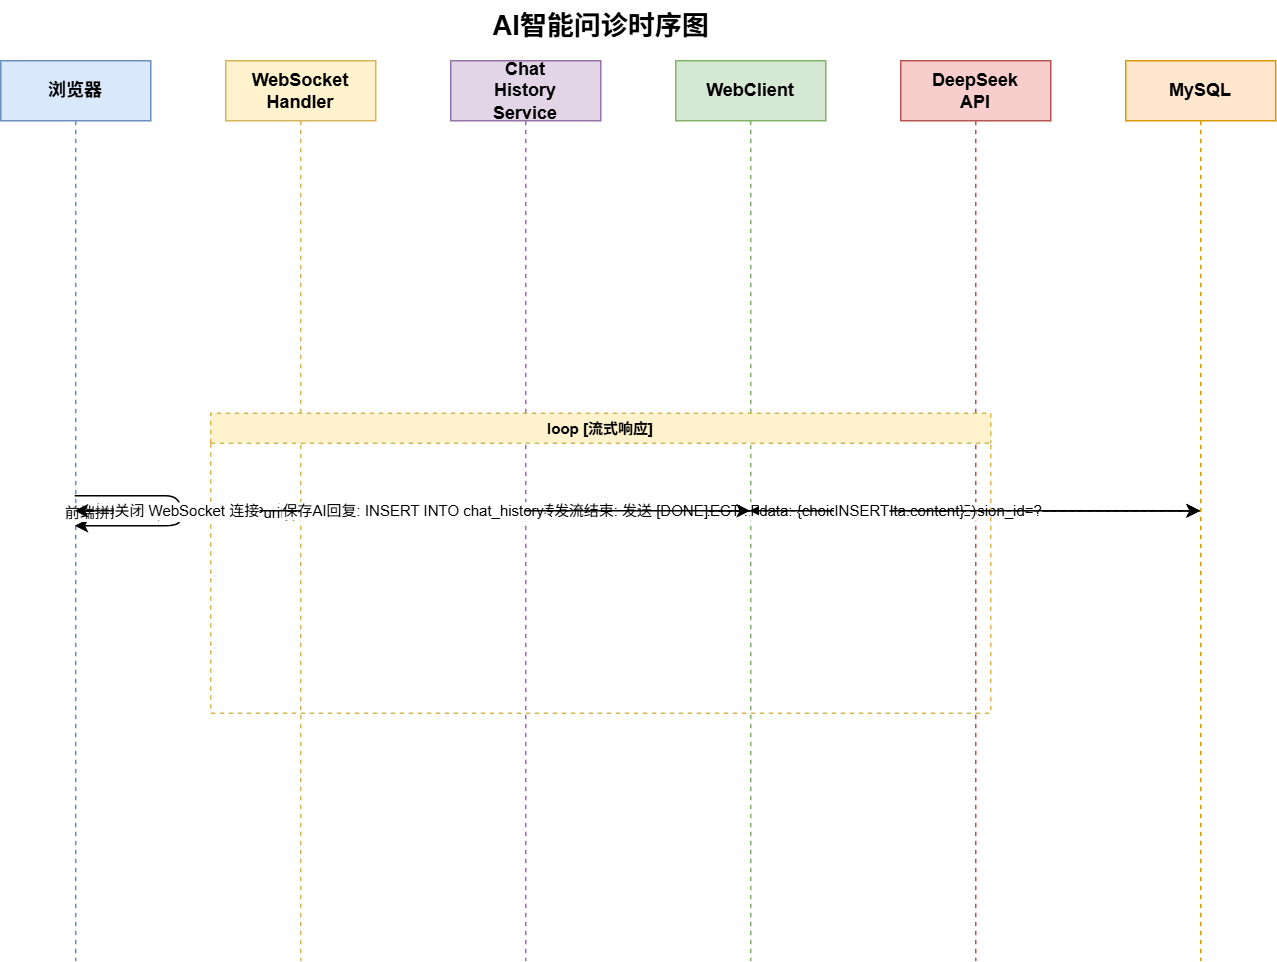

The diagram above was exported from draw.io. Its source (the exported page's mxGraphModel, read from the mxfile embedded in the PNG):
<mxGraphModel dx="1202" dy="664" grid="1" gridSize="10" guides="1" tooltips="1" connect="1" arrows="1" fold="1" page="1" pageScale="1" pageWidth="1000" pageHeight="700" math="0" shadow="0">
  <root>
    <mxCell id="0" />
    <mxCell id="1" parent="0" />
    <mxCell id="title" parent="1" style="text;html=1;fontSize=18;fontStyle=1;align=center;" value="AI智能问诊时序图" vertex="1">
      <mxGeometry height="30" width="300" x="300" y="10" as="geometry" />
    </mxCell>
    <mxCell id="p1" parent="1" style="shape=umlLifeline;perimeter=lifelinePerimeter;whiteSpace=wrap;html=1;container=0;fillColor=#dae8fc;strokeColor=#6c8ebf;size=40;" value="&lt;b&gt;浏览器&lt;/b&gt;" vertex="1">
      <mxGeometry height="600" width="100" x="50" y="50" as="geometry" />
    </mxCell>
    <mxCell id="p2" parent="1" style="shape=umlLifeline;perimeter=lifelinePerimeter;whiteSpace=wrap;html=1;container=0;fillColor=#fff2cc;strokeColor=#d6b656;size=40;" value="&lt;b&gt;WebSocket&lt;br&gt;Handler&lt;/b&gt;" vertex="1">
      <mxGeometry height="600" width="100" x="200" y="50" as="geometry" />
    </mxCell>
    <mxCell id="p3" parent="1" style="shape=umlLifeline;perimeter=lifelinePerimeter;whiteSpace=wrap;html=1;container=0;fillColor=#e1d5e7;strokeColor=#9673a6;size=40;" value="&lt;b&gt;Chat&lt;br&gt;History&lt;br&gt;Service&lt;/b&gt;" vertex="1">
      <mxGeometry height="600" width="100" x="350" y="50" as="geometry" />
    </mxCell>
    <mxCell id="p4" parent="1" style="shape=umlLifeline;perimeter=lifelinePerimeter;whiteSpace=wrap;html=1;container=0;fillColor=#d5e8d4;strokeColor=#82b366;size=40;" value="&lt;b&gt;WebClient&lt;/b&gt;" vertex="1">
      <mxGeometry height="600" width="100" x="500" y="50" as="geometry" />
    </mxCell>
    <mxCell id="p5" parent="1" style="shape=umlLifeline;perimeter=lifelinePerimeter;whiteSpace=wrap;html=1;container=0;fillColor=#f8cecc;strokeColor=#b85450;size=40;" value="&lt;b&gt;DeepSeek&lt;br&gt;API&lt;/b&gt;" vertex="1">
      <mxGeometry height="600" width="100" x="650" y="50" as="geometry" />
    </mxCell>
    <mxCell id="p6" parent="1" style="shape=umlLifeline;perimeter=lifelinePerimeter;whiteSpace=wrap;html=1;container=0;fillColor=#ffe6cc;strokeColor=#d79b00;size=40;" value="&lt;b&gt;MySQL&lt;/b&gt;" vertex="1">
      <mxGeometry height="600" width="100" x="800" y="50" as="geometry" />
    </mxCell>
    <mxCell id="m1" edge="1" parent="1" source="p1" style="html=1;fontSize=10;" target="p2" value="WebSocket 连接建立">
      <mxGeometry relative="1" as="geometry">
        <mxPoint y="120" as="sourcePoint" />
        <mxPoint y="120" as="targetPoint" />
      </mxGeometry>
    </mxCell>
    <mxCell id="m2" edge="1" parent="1" source="p1" style="html=1;fontSize=10;" target="p2" value="发送消息 {sessionId, content}">
      <mxGeometry relative="1" as="geometry">
        <mxPoint y="150" as="sourcePoint" />
        <mxPoint y="150" as="targetPoint" />
      </mxGeometry>
    </mxCell>
    <mxCell id="m3" edge="1" parent="1" source="p2" style="html=1;fontSize=10;" target="p3" value="保存用户消息: INSERT INTO chat_history">
      <mxGeometry relative="1" as="geometry">
        <mxPoint y="180" as="sourcePoint" />
        <mxPoint y="180" as="targetPoint" />
      </mxGeometry>
    </mxCell>
    <mxCell id="m4" edge="1" parent="1" source="p3" style="html=1;fontSize=10;" target="p6" value="INSERT">
      <mxGeometry relative="1" as="geometry">
        <mxPoint y="200" as="sourcePoint" />
        <mxPoint y="200" as="targetPoint" />
      </mxGeometry>
    </mxCell>
    <mxCell id="m5" edge="1" parent="1" source="p2" style="html=1;fontSize=10;" target="p3" value="加载历史消息">
      <mxGeometry relative="1" as="geometry">
        <mxPoint y="230" as="sourcePoint" />
        <mxPoint y="230" as="targetPoint" />
      </mxGeometry>
    </mxCell>
    <mxCell id="m6" edge="1" parent="1" source="p3" style="html=1;fontSize=10;" target="p6" value="SELECT ... FROM chat_history WHERE session_id=?">
      <mxGeometry relative="1" as="geometry">
        <mxPoint y="250" as="sourcePoint" />
        <mxPoint y="250" as="targetPoint" />
      </mxGeometry>
    </mxCell>
    <mxCell id="m7" edge="1" parent="1" source="p6" style="html=1;fontSize=10;dashed=1;" target="p3" value="返回历史消息">
      <mxGeometry relative="1" as="geometry">
        <mxPoint y="270" as="sourcePoint" />
        <mxPoint y="270" as="targetPoint" />
      </mxGeometry>
    </mxCell>
    <mxCell id="ref1" parent="1" style="swimlane;startSize=20;fillColor=#fff2cc;strokeColor=#d6b656;fontSize=10;dashed=1;" value="loop [流式响应]" vertex="1">
      <mxGeometry height="200" width="520" x="190" y="285" as="geometry" />
    </mxCell>
    <mxCell id="m8" edge="1" parent="ref1" source="p2" style="html=1;fontSize=10;" target="p4" value="POST /v1/chat/completions (stream=true)">
      <mxGeometry relative="1" as="geometry">
        <mxPoint y="40" as="sourcePoint" />
        <mxPoint y="40" as="targetPoint" />
      </mxGeometry>
    </mxCell>
    <mxCell id="m9" edge="1" parent="ref1" source="p4" style="html=1;fontSize=10;" target="p5" value="POST /v1/chat/completions (SSE)">
      <mxGeometry relative="1" as="geometry">
        <mxPoint y="60" as="sourcePoint" />
        <mxPoint y="60" as="targetPoint" />
      </mxGeometry>
    </mxCell>
    <mxCell id="m10" edge="1" parent="ref1" source="p5" style="html=1;fontSize=10;dashed=1;" target="p4" value="data: {choices[0].delta.content}">
      <mxGeometry relative="1" as="geometry">
        <mxPoint y="90" as="sourcePoint" />
        <mxPoint y="90" as="targetPoint" />
      </mxGeometry>
    </mxCell>
    <mxCell id="m11" edge="1" parent="ref1" source="p4" style="html=1;fontSize=10;dashed=1;" target="p2" value="逐 token 转发">
      <mxGeometry relative="1" as="geometry">
        <mxPoint y="110" as="sourcePoint" />
        <mxPoint y="110" as="targetPoint" />
      </mxGeometry>
    </mxCell>
    <mxCell id="m12" edge="1" parent="ref1" source="p2" style="html=1;fontSize=10;dashed=1;" target="p1" value="WebSocket 推送 token">
      <mxGeometry relative="1" as="geometry">
        <mxPoint y="130" as="sourcePoint" />
        <mxPoint y="130" as="targetPoint" />
      </mxGeometry>
    </mxCell>
    <mxCell id="m13" edge="1" parent="ref1" source="p1" style="html=1;fontSize=10;" target="p1" value="前端拼接渲染(Marked+DOMPurify)">
      <mxGeometry relative="1" as="geometry">
        <mxPoint y="160" as="sourcePoint" />
        <mxPoint y="160" as="targetPoint" />
      </mxGeometry>
    </mxCell>
    <mxCell id="m14" edge="1" parent="1" source="p5" style="html=1;fontSize=10;dashed=1;" target="p2" value="流结束: 发送 [DONE]">
      <mxGeometry relative="1" as="geometry">
        <mxPoint y="510" as="sourcePoint" />
        <mxPoint y="510" as="targetPoint" />
      </mxGeometry>
    </mxCell>
    <mxCell id="m15" edge="1" parent="1" source="p2" style="html=1;fontSize=10;" target="p3" value="保存AI回复: INSERT INTO chat_history">
      <mxGeometry relative="1" as="geometry">
        <mxPoint y="540" as="sourcePoint" />
        <mxPoint y="540" as="targetPoint" />
      </mxGeometry>
    </mxCell>
    <mxCell id="m16" edge="1" parent="1" source="p3" style="html=1;fontSize=10;" target="p6" value="INSERT">
      <mxGeometry relative="1" as="geometry">
        <mxPoint y="560" as="sourcePoint" />
        <mxPoint y="560" as="targetPoint" />
      </mxGeometry>
    </mxCell>
    <mxCell id="m17" edge="1" parent="1" source="p2" style="html=1;fontSize=10;" target="p1" value="关闭 WebSocket 连接">
      <mxGeometry relative="1" as="geometry">
        <mxPoint y="590" as="sourcePoint" />
        <mxPoint y="590" as="targetPoint" />
      </mxGeometry>
    </mxCell>
  </root>
</mxGraphModel>